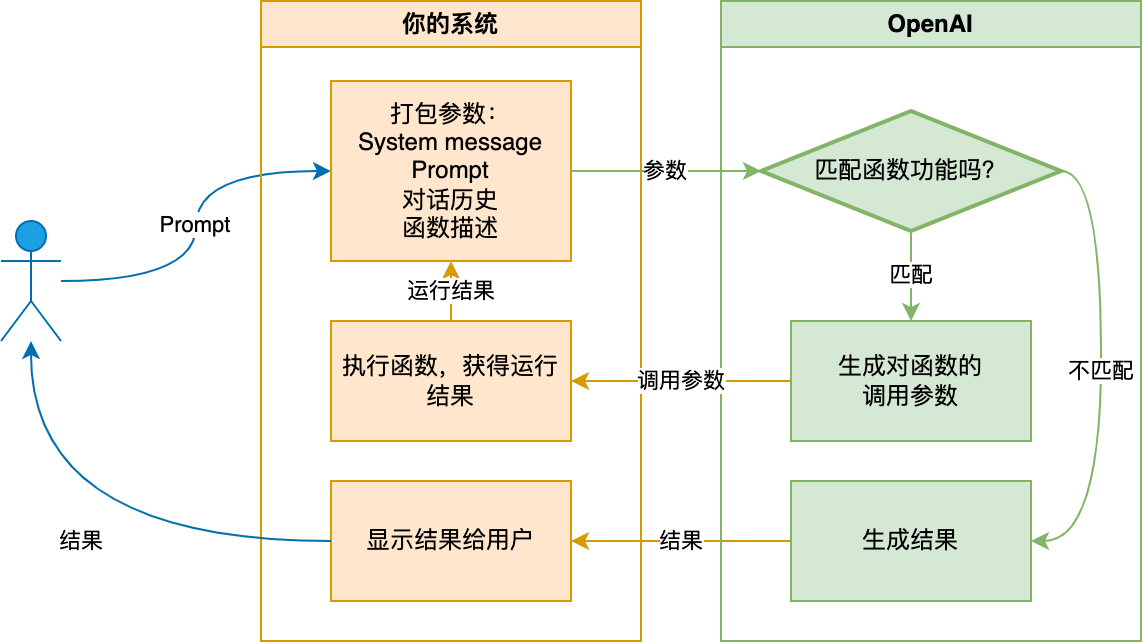

The diagram above was exported from draw.io. Its source (the exported page's mxGraphModel, read from the mxfile embedded in the PNG):
<mxGraphModel dx="1449" dy="468" grid="1" gridSize="10" guides="1" tooltips="1" connect="1" arrows="1" fold="1" page="1" pageScale="1" pageWidth="827" pageHeight="1169" math="0" shadow="0">
  <root>
    <mxCell id="0" />
    <mxCell id="1" parent="0" />
    <mxCell id="lUM2hroPpXQdqctq1mpz-5" value="Prompt" style="edgeStyle=orthogonalEdgeStyle;rounded=0;orthogonalLoop=1;jettySize=auto;html=1;elbow=vertical;curved=1;fillColor=#1ba1e2;strokeColor=#006EAF;" edge="1" parent="1" source="lUM2hroPpXQdqctq1mpz-4" target="lUM2hroPpXQdqctq1mpz-17">
      <mxGeometry relative="1" as="geometry">
        <mxPoint x="240" y="230.0000000000001" as="targetPoint" />
      </mxGeometry>
    </mxCell>
    <mxCell id="lUM2hroPpXQdqctq1mpz-4" value="用户" style="shape=umlActor;verticalLabelPosition=bottom;verticalAlign=top;html=1;outlineConnect=0;fillColor=#1ba1e2;fontColor=#ffffff;strokeColor=#006EAF;" vertex="1" parent="1">
      <mxGeometry x="-180" y="130" width="30" height="60" as="geometry" />
    </mxCell>
    <mxCell id="lUM2hroPpXQdqctq1mpz-14" value="结果" style="edgeStyle=orthogonalEdgeStyle;rounded=0;orthogonalLoop=1;jettySize=auto;html=1;elbow=vertical;curved=1;fillColor=#ffe6cc;strokeColor=#d79b00;" edge="1" parent="1" source="lUM2hroPpXQdqctq1mpz-12" target="lUM2hroPpXQdqctq1mpz-33">
      <mxGeometry relative="1" as="geometry">
        <mxPoint as="offset" />
      </mxGeometry>
    </mxCell>
    <mxCell id="lUM2hroPpXQdqctq1mpz-16" value="OpenAI" style="swimlane;whiteSpace=wrap;html=1;fillColor=#d5e8d4;strokeColor=#82b366;" vertex="1" parent="1">
      <mxGeometry x="180" y="20" width="210" height="320" as="geometry" />
    </mxCell>
    <mxCell id="lUM2hroPpXQdqctq1mpz-9" value="生成对函数的&lt;br&gt;调用参数" style="rounded=0;whiteSpace=wrap;html=1;fillColor=#d5e8d4;strokeColor=#82b366;" vertex="1" parent="lUM2hroPpXQdqctq1mpz-16">
      <mxGeometry x="35" y="160" width="120" height="60" as="geometry" />
    </mxCell>
    <mxCell id="lUM2hroPpXQdqctq1mpz-6" value="匹配函数功能吗？" style="strokeWidth=2;html=1;shape=mxgraph.flowchart.decision;whiteSpace=wrap;fillColor=#d5e8d4;strokeColor=#82b366;" vertex="1" parent="lUM2hroPpXQdqctq1mpz-16">
      <mxGeometry x="20" y="55" width="150" height="60" as="geometry" />
    </mxCell>
    <mxCell id="lUM2hroPpXQdqctq1mpz-12" value="生成结果" style="rounded=0;whiteSpace=wrap;html=1;fillColor=#d5e8d4;strokeColor=#82b366;" vertex="1" parent="lUM2hroPpXQdqctq1mpz-16">
      <mxGeometry x="35" y="240" width="120" height="60" as="geometry" />
    </mxCell>
    <mxCell id="lUM2hroPpXQdqctq1mpz-10" value="匹配" style="edgeStyle=orthogonalEdgeStyle;rounded=0;orthogonalLoop=1;jettySize=auto;html=1;elbow=vertical;curved=1;fillColor=#d5e8d4;strokeColor=#82b366;" edge="1" parent="lUM2hroPpXQdqctq1mpz-16" source="lUM2hroPpXQdqctq1mpz-6" target="lUM2hroPpXQdqctq1mpz-9">
      <mxGeometry relative="1" as="geometry" />
    </mxCell>
    <mxCell id="lUM2hroPpXQdqctq1mpz-13" value="不匹配" style="edgeStyle=orthogonalEdgeStyle;rounded=0;orthogonalLoop=1;jettySize=auto;html=1;elbow=vertical;curved=1;fillColor=#d5e8d4;strokeColor=#82b366;exitX=1;exitY=0.5;exitDx=0;exitDy=0;exitPerimeter=0;entryX=1;entryY=0.5;entryDx=0;entryDy=0;" edge="1" parent="lUM2hroPpXQdqctq1mpz-16" source="lUM2hroPpXQdqctq1mpz-6" target="lUM2hroPpXQdqctq1mpz-12">
      <mxGeometry relative="1" as="geometry" />
    </mxCell>
    <mxCell id="lUM2hroPpXQdqctq1mpz-22" value="你的系统" style="swimlane;whiteSpace=wrap;html=1;fillColor=#ffe6cc;strokeColor=#d79b00;" vertex="1" parent="1">
      <mxGeometry x="-50" y="20" width="190" height="320" as="geometry" />
    </mxCell>
    <mxCell id="lUM2hroPpXQdqctq1mpz-17" value="打包参数：&lt;br&gt;System message&lt;br&gt;Prompt&lt;br&gt;对话历史&lt;br&gt;函数描述" style="rounded=0;whiteSpace=wrap;html=1;fillColor=#ffe6cc;strokeColor=#d79b00;" vertex="1" parent="lUM2hroPpXQdqctq1mpz-22">
      <mxGeometry x="35" y="40" width="120" height="90" as="geometry" />
    </mxCell>
    <mxCell id="lUM2hroPpXQdqctq1mpz-29" value="执行函数，获得运行结果" style="rounded=0;whiteSpace=wrap;html=1;fillColor=#ffe6cc;strokeColor=#d79b00;" vertex="1" parent="lUM2hroPpXQdqctq1mpz-22">
      <mxGeometry x="35" y="160" width="120" height="60" as="geometry" />
    </mxCell>
    <mxCell id="lUM2hroPpXQdqctq1mpz-33" value="显示结果给用户" style="rounded=0;whiteSpace=wrap;html=1;fillColor=#ffe6cc;strokeColor=#d79b00;" vertex="1" parent="lUM2hroPpXQdqctq1mpz-22">
      <mxGeometry x="35" y="240" width="120" height="60" as="geometry" />
    </mxCell>
    <mxCell id="lUM2hroPpXQdqctq1mpz-32" value="运行结果" style="edgeStyle=orthogonalEdgeStyle;rounded=0;orthogonalLoop=1;jettySize=auto;html=1;curved=1;fillColor=#ffe6cc;strokeColor=#d79b00;" edge="1" parent="lUM2hroPpXQdqctq1mpz-22" source="lUM2hroPpXQdqctq1mpz-29" target="lUM2hroPpXQdqctq1mpz-17">
      <mxGeometry relative="1" as="geometry" />
    </mxCell>
    <mxCell id="lUM2hroPpXQdqctq1mpz-28" value="参数" style="edgeStyle=orthogonalEdgeStyle;rounded=0;orthogonalLoop=1;jettySize=auto;html=1;curved=1;fillColor=#d5e8d4;strokeColor=#82b366;entryX=0;entryY=0.5;entryDx=0;entryDy=0;entryPerimeter=0;" edge="1" parent="1" source="lUM2hroPpXQdqctq1mpz-17" target="lUM2hroPpXQdqctq1mpz-6">
      <mxGeometry relative="1" as="geometry" />
    </mxCell>
    <mxCell id="lUM2hroPpXQdqctq1mpz-31" value="调用参数" style="edgeStyle=orthogonalEdgeStyle;rounded=0;orthogonalLoop=1;jettySize=auto;html=1;curved=1;entryX=1;entryY=0.5;entryDx=0;entryDy=0;fillColor=#ffe6cc;strokeColor=#d79b00;" edge="1" parent="1" source="lUM2hroPpXQdqctq1mpz-9" target="lUM2hroPpXQdqctq1mpz-29">
      <mxGeometry relative="1" as="geometry" />
    </mxCell>
    <mxCell id="lUM2hroPpXQdqctq1mpz-34" value="结果" style="edgeStyle=orthogonalEdgeStyle;rounded=0;orthogonalLoop=1;jettySize=auto;html=1;curved=1;fillColor=#1ba1e2;strokeColor=#006EAF;" edge="1" parent="1" source="lUM2hroPpXQdqctq1mpz-33" target="lUM2hroPpXQdqctq1mpz-4">
      <mxGeometry relative="1" as="geometry">
        <mxPoint x="-130" y="180.0000000000001" as="targetPoint" />
      </mxGeometry>
    </mxCell>
  </root>
</mxGraphModel>